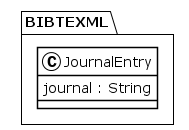

The diagram above was rendered by PlantUML. Its source (embedded in the PNG):
@startuml
!theme plain
package BIBTEXML {
class JournalEntry {
	 journal : String
}
}
@enduml